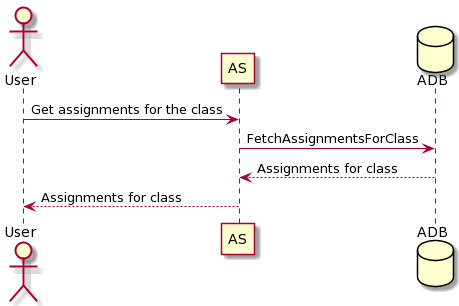

The diagram above was rendered by PlantUML. Its source (embedded in the PNG):
@startuml
actor User
participant AS
database ADB

User -> AS : Get assignments for the class
AS -> ADB : FetchAssignmentsForClass

ADB --> AS : Assignments for class
AS --> User : Assignments for class
@enduml